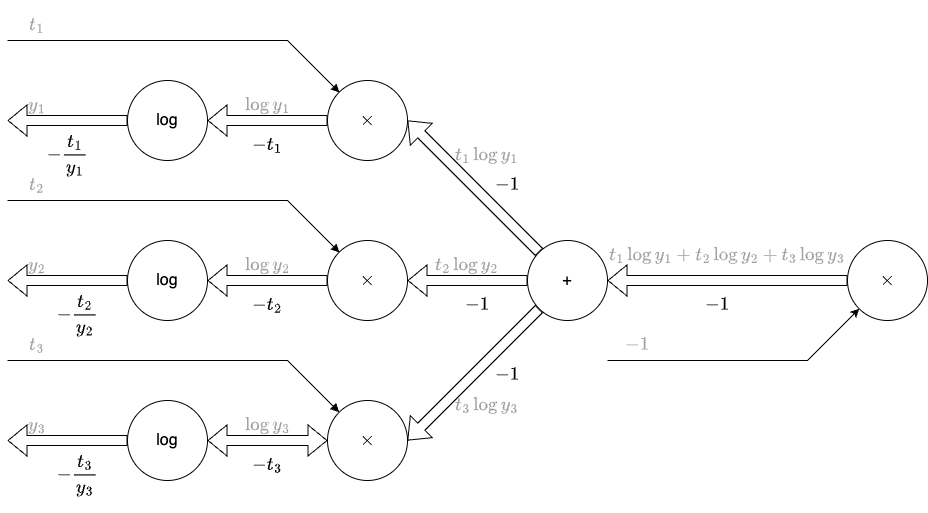

The diagram above was exported from draw.io. Its source (the exported page's mxGraphModel, read from the mxfile embedded in the PNG):
<mxGraphModel dx="1804" dy="999" grid="1" gridSize="10" guides="1" tooltips="1" connect="1" arrows="1" fold="1" page="1" pageScale="1" pageWidth="850" pageHeight="1100" math="1" shadow="0">
  <root>
    <mxCell id="0" />
    <mxCell id="1" parent="0" />
    <mxCell id="zj975V4ze9nF7m_1ZUXa-1" value="log" style="ellipse;whiteSpace=wrap;html=1;aspect=fixed;fontSize=16;" vertex="1" parent="1">
      <mxGeometry x="120" y="120" width="80" height="80" as="geometry" />
    </mxCell>
    <mxCell id="zj975V4ze9nF7m_1ZUXa-2" value="log" style="ellipse;whiteSpace=wrap;html=1;aspect=fixed;fontSize=16;" vertex="1" parent="1">
      <mxGeometry x="120" y="280" width="80" height="80" as="geometry" />
    </mxCell>
    <mxCell id="zj975V4ze9nF7m_1ZUXa-3" value="log" style="ellipse;whiteSpace=wrap;html=1;aspect=fixed;fontSize=16;" vertex="1" parent="1">
      <mxGeometry x="120" y="440" width="80" height="80" as="geometry" />
    </mxCell>
    <mxCell id="zj975V4ze9nF7m_1ZUXa-4" value="" style="endArrow=none;html=1;rounded=0;entryX=0;entryY=0.5;entryDx=0;entryDy=0;fontSize=16;startArrow=classic;startFill=1;shape=flexArrow;" edge="1" parent="1" target="zj975V4ze9nF7m_1ZUXa-1">
      <mxGeometry width="50" height="50" relative="1" as="geometry">
        <mxPoint y="160" as="sourcePoint" />
        <mxPoint x="50" y="110" as="targetPoint" />
      </mxGeometry>
    </mxCell>
    <mxCell id="zj975V4ze9nF7m_1ZUXa-5" value="" style="endArrow=none;html=1;rounded=0;entryX=0;entryY=0.5;entryDx=0;entryDy=0;fontSize=16;startArrow=classic;startFill=1;shape=flexArrow;" edge="1" parent="1">
      <mxGeometry width="50" height="50" relative="1" as="geometry">
        <mxPoint y="320" as="sourcePoint" />
        <mxPoint x="120" y="320" as="targetPoint" />
      </mxGeometry>
    </mxCell>
    <mxCell id="zj975V4ze9nF7m_1ZUXa-6" value="" style="endArrow=none;html=1;rounded=0;entryX=0;entryY=0.5;entryDx=0;entryDy=0;fontSize=16;startArrow=classic;startFill=1;shape=flexArrow;" edge="1" parent="1">
      <mxGeometry width="50" height="50" relative="1" as="geometry">
        <mxPoint y="480" as="sourcePoint" />
        <mxPoint x="120" y="480" as="targetPoint" />
      </mxGeometry>
    </mxCell>
    <mxCell id="zj975V4ze9nF7m_1ZUXa-7" value="" style="endArrow=classic;html=1;rounded=0;entryX=0;entryY=0.5;entryDx=0;entryDy=0;fontSize=16;startArrow=classic;startFill=1;shape=flexArrow;" edge="1" parent="1">
      <mxGeometry width="50" height="50" relative="1" as="geometry">
        <mxPoint x="200" y="480" as="sourcePoint" />
        <mxPoint x="320" y="480" as="targetPoint" />
      </mxGeometry>
    </mxCell>
    <mxCell id="zj975V4ze9nF7m_1ZUXa-8" value="" style="endArrow=none;html=1;rounded=0;entryX=0;entryY=0.5;entryDx=0;entryDy=0;fontSize=16;startArrow=classic;startFill=1;shape=flexArrow;" edge="1" parent="1">
      <mxGeometry width="50" height="50" relative="1" as="geometry">
        <mxPoint x="200" y="320" as="sourcePoint" />
        <mxPoint x="320" y="320" as="targetPoint" />
      </mxGeometry>
    </mxCell>
    <mxCell id="zj975V4ze9nF7m_1ZUXa-9" value="" style="endArrow=none;html=1;rounded=0;entryX=0;entryY=0.5;entryDx=0;entryDy=0;fontSize=16;startArrow=classic;startFill=0;shape=flexArrow;" edge="1" parent="1">
      <mxGeometry width="50" height="50" relative="1" as="geometry">
        <mxPoint x="200" y="160" as="sourcePoint" />
        <mxPoint x="320" y="160" as="targetPoint" />
      </mxGeometry>
    </mxCell>
    <mxCell id="zj975V4ze9nF7m_1ZUXa-10" value="$$\times$$" style="ellipse;whiteSpace=wrap;html=1;aspect=fixed;fontSize=16;" vertex="1" parent="1">
      <mxGeometry x="320" y="120" width="80" height="80" as="geometry" />
    </mxCell>
    <mxCell id="zj975V4ze9nF7m_1ZUXa-11" value="$$\times$$" style="ellipse;whiteSpace=wrap;html=1;aspect=fixed;fontSize=16;" vertex="1" parent="1">
      <mxGeometry x="320" y="280" width="80" height="80" as="geometry" />
    </mxCell>
    <mxCell id="zj975V4ze9nF7m_1ZUXa-12" value="$$\times$$" style="ellipse;whiteSpace=wrap;html=1;aspect=fixed;fontSize=16;" vertex="1" parent="1">
      <mxGeometry x="320" y="440" width="80" height="80" as="geometry" />
    </mxCell>
    <mxCell id="zj975V4ze9nF7m_1ZUXa-13" value="" style="endArrow=none;html=1;rounded=0;entryX=0;entryY=0.5;entryDx=0;entryDy=0;fontSize=16;startArrow=classic;startFill=1;shape=flexArrow;" edge="1" parent="1">
      <mxGeometry width="50" height="50" relative="1" as="geometry">
        <mxPoint x="400" y="320" as="sourcePoint" />
        <mxPoint x="520" y="320" as="targetPoint" />
      </mxGeometry>
    </mxCell>
    <mxCell id="zj975V4ze9nF7m_1ZUXa-14" value="+" style="ellipse;whiteSpace=wrap;html=1;aspect=fixed;fontSize=16;" vertex="1" parent="1">
      <mxGeometry x="520" y="280" width="80" height="80" as="geometry" />
    </mxCell>
    <mxCell id="zj975V4ze9nF7m_1ZUXa-15" value="" style="endArrow=none;html=1;rounded=0;entryX=0;entryY=0.5;entryDx=0;entryDy=0;fontSize=16;startArrow=classic;startFill=1;shape=flexArrow;" edge="1" parent="1" target="zj975V4ze9nF7m_1ZUXa-16">
      <mxGeometry width="50" height="50" relative="1" as="geometry">
        <mxPoint x="600" y="320" as="sourcePoint" />
        <mxPoint x="720" y="320" as="targetPoint" />
      </mxGeometry>
    </mxCell>
    <mxCell id="zj975V4ze9nF7m_1ZUXa-16" value="$$\times$$" style="ellipse;whiteSpace=wrap;html=1;aspect=fixed;fontSize=16;" vertex="1" parent="1">
      <mxGeometry x="840" y="280" width="80" height="80" as="geometry" />
    </mxCell>
    <mxCell id="zj975V4ze9nF7m_1ZUXa-17" value="" style="endArrow=none;html=1;rounded=0;entryX=0;entryY=0;entryDx=0;entryDy=0;fontSize=16;startArrow=classic;startFill=1;shape=flexArrow;" edge="1" parent="1" target="zj975V4ze9nF7m_1ZUXa-14">
      <mxGeometry width="50" height="50" relative="1" as="geometry">
        <mxPoint x="400" y="160" as="sourcePoint" />
        <mxPoint x="520" y="320" as="targetPoint" />
      </mxGeometry>
    </mxCell>
    <mxCell id="zj975V4ze9nF7m_1ZUXa-18" value="" style="endArrow=none;html=1;rounded=0;entryX=0;entryY=1;entryDx=0;entryDy=0;fontSize=16;startArrow=classic;startFill=1;shape=flexArrow;" edge="1" parent="1" target="zj975V4ze9nF7m_1ZUXa-14">
      <mxGeometry width="50" height="50" relative="1" as="geometry">
        <mxPoint x="400" y="480" as="sourcePoint" />
        <mxPoint x="450" y="430" as="targetPoint" />
      </mxGeometry>
    </mxCell>
    <mxCell id="zj975V4ze9nF7m_1ZUXa-19" value="" style="endArrow=block;html=1;rounded=0;entryX=0;entryY=0;entryDx=0;entryDy=0;fontSize=16;startArrow=none;startFill=0;" edge="1" parent="1" target="zj975V4ze9nF7m_1ZUXa-12">
      <mxGeometry width="50" height="50" relative="1" as="geometry">
        <mxPoint y="400" as="sourcePoint" />
        <mxPoint x="50" y="350" as="targetPoint" />
        <Array as="points">
          <mxPoint x="280" y="400" />
        </Array>
      </mxGeometry>
    </mxCell>
    <mxCell id="zj975V4ze9nF7m_1ZUXa-20" value="" style="endArrow=block;html=1;rounded=0;entryX=0;entryY=0;entryDx=0;entryDy=0;fontSize=16;startArrow=none;startFill=0;" edge="1" parent="1">
      <mxGeometry width="50" height="50" relative="1" as="geometry">
        <mxPoint y="240" as="sourcePoint" />
        <mxPoint x="332" y="292" as="targetPoint" />
        <Array as="points">
          <mxPoint x="280" y="240" />
        </Array>
      </mxGeometry>
    </mxCell>
    <mxCell id="zj975V4ze9nF7m_1ZUXa-21" value="" style="endArrow=block;html=1;rounded=0;entryX=0;entryY=0;entryDx=0;entryDy=0;fontSize=16;startArrow=none;startFill=0;" edge="1" parent="1">
      <mxGeometry width="50" height="50" relative="1" as="geometry">
        <mxPoint y="80" as="sourcePoint" />
        <mxPoint x="332" y="132" as="targetPoint" />
        <Array as="points">
          <mxPoint x="280" y="80" />
        </Array>
      </mxGeometry>
    </mxCell>
    <mxCell id="zj975V4ze9nF7m_1ZUXa-22" value="$$t_1$$" style="text;html=1;align=center;verticalAlign=middle;whiteSpace=wrap;rounded=0;fontSize=16;fontColor=#A1A1A1;" vertex="1" parent="1">
      <mxGeometry y="50" width="60" height="30" as="geometry" />
    </mxCell>
    <mxCell id="zj975V4ze9nF7m_1ZUXa-23" value="$$y_1$$" style="text;html=1;align=center;verticalAlign=middle;whiteSpace=wrap;rounded=0;fontSize=16;fontColor=#A1A1A1;" vertex="1" parent="1">
      <mxGeometry y="130" width="60" height="30" as="geometry" />
    </mxCell>
    <mxCell id="zj975V4ze9nF7m_1ZUXa-24" value="$$t_2$$" style="text;html=1;align=center;verticalAlign=middle;whiteSpace=wrap;rounded=0;fontSize=16;fontColor=#A1A1A1;" vertex="1" parent="1">
      <mxGeometry y="210" width="60" height="30" as="geometry" />
    </mxCell>
    <mxCell id="zj975V4ze9nF7m_1ZUXa-25" value="$$y_2$$" style="text;html=1;align=center;verticalAlign=middle;whiteSpace=wrap;rounded=0;fontSize=16;fontColor=#A1A1A1;" vertex="1" parent="1">
      <mxGeometry y="290" width="60" height="30" as="geometry" />
    </mxCell>
    <mxCell id="zj975V4ze9nF7m_1ZUXa-26" value="$$t_3$$" style="text;html=1;align=center;verticalAlign=middle;whiteSpace=wrap;rounded=0;fontSize=16;fontColor=#A1A1A1;" vertex="1" parent="1">
      <mxGeometry y="370" width="60" height="30" as="geometry" />
    </mxCell>
    <mxCell id="zj975V4ze9nF7m_1ZUXa-27" value="$$y_3$$" style="text;html=1;align=center;verticalAlign=middle;whiteSpace=wrap;rounded=0;fontSize=16;fontColor=#A1A1A1;" vertex="1" parent="1">
      <mxGeometry y="450" width="60" height="30" as="geometry" />
    </mxCell>
    <mxCell id="zj975V4ze9nF7m_1ZUXa-28" value="$$\log y_1$$" style="text;html=1;align=center;verticalAlign=middle;whiteSpace=wrap;rounded=0;fontSize=16;fontColor=#A1A1A1;" vertex="1" parent="1">
      <mxGeometry x="230" y="130" width="60" height="30" as="geometry" />
    </mxCell>
    <mxCell id="zj975V4ze9nF7m_1ZUXa-29" value="$$\log y_2$$" style="text;html=1;align=center;verticalAlign=middle;whiteSpace=wrap;rounded=0;fontSize=16;fontColor=#A1A1A1;" vertex="1" parent="1">
      <mxGeometry x="230" y="290" width="60" height="30" as="geometry" />
    </mxCell>
    <mxCell id="zj975V4ze9nF7m_1ZUXa-30" value="$$\log y_3$$" style="text;html=1;align=center;verticalAlign=middle;whiteSpace=wrap;rounded=0;fontSize=16;fontColor=#A1A1A1;" vertex="1" parent="1">
      <mxGeometry x="230" y="450" width="60" height="30" as="geometry" />
    </mxCell>
    <mxCell id="zj975V4ze9nF7m_1ZUXa-31" value="$$t_1\log y_1$$" style="text;html=1;align=center;verticalAlign=middle;whiteSpace=wrap;rounded=0;fontSize=16;fontColor=#A1A1A1;" vertex="1" parent="1">
      <mxGeometry x="450" y="180" width="60" height="30" as="geometry" />
    </mxCell>
    <mxCell id="zj975V4ze9nF7m_1ZUXa-32" value="$$t_2\log y_2$$" style="text;html=1;align=center;verticalAlign=middle;whiteSpace=wrap;rounded=0;fontSize=16;fontColor=#A1A1A1;" vertex="1" parent="1">
      <mxGeometry x="430" y="290" width="60" height="30" as="geometry" />
    </mxCell>
    <mxCell id="zj975V4ze9nF7m_1ZUXa-33" value="$$t_3\log y_3$$" style="text;html=1;align=center;verticalAlign=middle;whiteSpace=wrap;rounded=0;fontSize=16;fontColor=#A1A1A1;" vertex="1" parent="1">
      <mxGeometry x="450" y="430" width="60" height="30" as="geometry" />
    </mxCell>
    <mxCell id="zj975V4ze9nF7m_1ZUXa-34" value="$$t_1\log y_1 + t_2 \log y_2 + t_3 \log y_3$$" style="text;html=1;align=center;verticalAlign=middle;whiteSpace=wrap;rounded=0;fontSize=16;fontColor=#A1A1A1;" vertex="1" parent="1">
      <mxGeometry x="690" y="280" width="60" height="30" as="geometry" />
    </mxCell>
    <mxCell id="zj975V4ze9nF7m_1ZUXa-35" value="" style="endArrow=classic;html=1;rounded=0;entryX=0;entryY=1;entryDx=0;entryDy=0;fontSize=16;" edge="1" parent="1" target="zj975V4ze9nF7m_1ZUXa-16">
      <mxGeometry width="50" height="50" relative="1" as="geometry">
        <mxPoint x="600" y="400" as="sourcePoint" />
        <mxPoint x="650" y="350" as="targetPoint" />
        <Array as="points">
          <mxPoint x="800" y="400" />
        </Array>
      </mxGeometry>
    </mxCell>
    <mxCell id="zj975V4ze9nF7m_1ZUXa-36" value="$$-1$$" style="text;html=1;align=center;verticalAlign=middle;whiteSpace=wrap;rounded=0;fontSize=16;fontColor=#A1A1A1;" vertex="1" parent="1">
      <mxGeometry x="600" y="370" width="60" height="30" as="geometry" />
    </mxCell>
    <mxCell id="zj975V4ze9nF7m_1ZUXa-37" value="$$-1$$" style="text;html=1;align=center;verticalAlign=middle;whiteSpace=wrap;rounded=0;fontSize=16;" vertex="1" parent="1">
      <mxGeometry x="680" y="330" width="60" height="30" as="geometry" />
    </mxCell>
    <mxCell id="zj975V4ze9nF7m_1ZUXa-38" value="$$-1$$" style="text;html=1;align=center;verticalAlign=middle;whiteSpace=wrap;rounded=0;fontSize=16;" vertex="1" parent="1">
      <mxGeometry x="470" y="210" width="60" height="30" as="geometry" />
    </mxCell>
    <mxCell id="zj975V4ze9nF7m_1ZUXa-39" value="$$-1$$" style="text;html=1;align=center;verticalAlign=middle;whiteSpace=wrap;rounded=0;fontSize=16;" vertex="1" parent="1">
      <mxGeometry x="440" y="330" width="60" height="30" as="geometry" />
    </mxCell>
    <mxCell id="zj975V4ze9nF7m_1ZUXa-40" value="$$-1$$" style="text;html=1;align=center;verticalAlign=middle;whiteSpace=wrap;rounded=0;fontSize=16;" vertex="1" parent="1">
      <mxGeometry x="470" y="400" width="60" height="30" as="geometry" />
    </mxCell>
    <mxCell id="zj975V4ze9nF7m_1ZUXa-42" value="$$-t_1$$" style="text;html=1;align=center;verticalAlign=middle;whiteSpace=wrap;rounded=0;fontSize=16;" vertex="1" parent="1">
      <mxGeometry x="230" y="170" width="60" height="30" as="geometry" />
    </mxCell>
    <mxCell id="zj975V4ze9nF7m_1ZUXa-44" value="$$-t_2$$" style="text;html=1;align=center;verticalAlign=middle;whiteSpace=wrap;rounded=0;fontSize=16;" vertex="1" parent="1">
      <mxGeometry x="230" y="330" width="60" height="30" as="geometry" />
    </mxCell>
    <mxCell id="zj975V4ze9nF7m_1ZUXa-45" value="$$-t_3$$" style="text;html=1;align=center;verticalAlign=middle;whiteSpace=wrap;rounded=0;fontSize=16;" vertex="1" parent="1">
      <mxGeometry x="230" y="490" width="60" height="30" as="geometry" />
    </mxCell>
    <mxCell id="zj975V4ze9nF7m_1ZUXa-46" value="$$-\frac{t_1}{y_1}$$" style="text;html=1;align=center;verticalAlign=middle;whiteSpace=wrap;rounded=0;fontSize=16;" vertex="1" parent="1">
      <mxGeometry x="30" y="180" width="60" height="30" as="geometry" />
    </mxCell>
    <mxCell id="zj975V4ze9nF7m_1ZUXa-47" value="$$-\frac{t_2}{y_2}$$" style="text;html=1;align=center;verticalAlign=middle;whiteSpace=wrap;rounded=0;fontSize=16;" vertex="1" parent="1">
      <mxGeometry x="40" y="340" width="60" height="30" as="geometry" />
    </mxCell>
    <mxCell id="zj975V4ze9nF7m_1ZUXa-48" value="$$-\frac{t_3}{y_3}$$" style="text;html=1;align=center;verticalAlign=middle;whiteSpace=wrap;rounded=0;fontSize=16;" vertex="1" parent="1">
      <mxGeometry x="40" y="500" width="60" height="30" as="geometry" />
    </mxCell>
  </root>
</mxGraphModel>